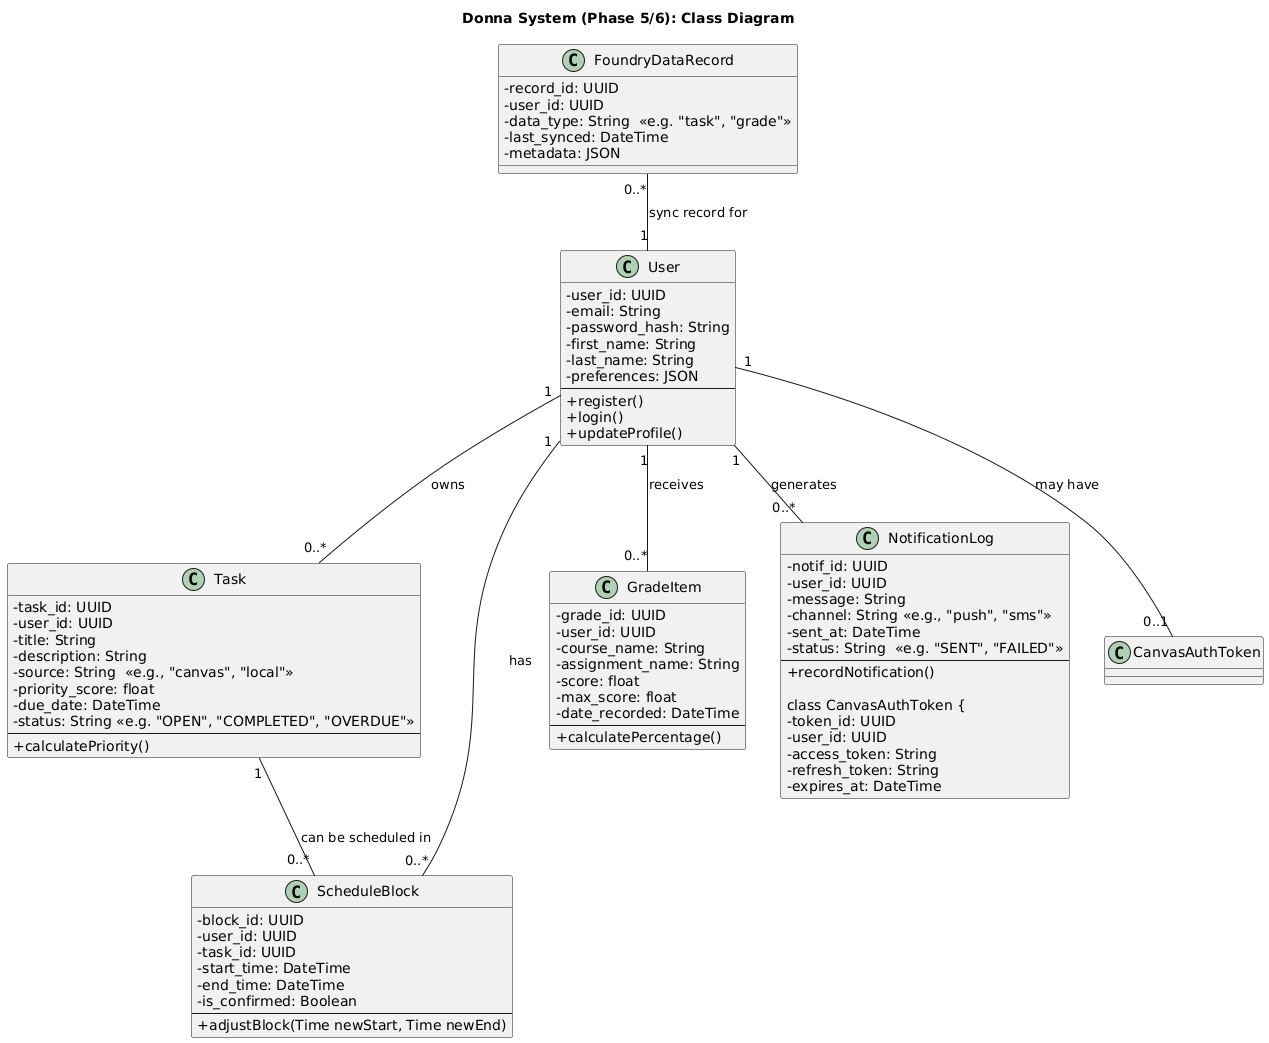

The diagram above was rendered by PlantUML. Its source (embedded in the PNG):
@startuml
title Donna System (Phase 5/6): Class Diagram

skinparam classAttributeIconSize 0

class User {
  - user_id: UUID
  - email: String
  - password_hash: String
  - first_name: String
  - last_name: String
  - preferences: JSON
  --
  + register()
  + login()
  + updateProfile()
}

class Task {
  - task_id: UUID
  - user_id: UUID
  - title: String
  - description: String
  - source: String  <<e.g., "canvas", "local">>
  - priority_score: float
  - due_date: DateTime
  - status: String <<e.g. "OPEN", "COMPLETED", "OVERDUE">>
  --
  + calculatePriority()
}

class ScheduleBlock {
  - block_id: UUID
  - user_id: UUID
  - task_id: UUID
  - start_time: DateTime
  - end_time: DateTime
  - is_confirmed: Boolean
  --
  + adjustBlock(Time newStart, Time newEnd)
}

class GradeItem {
  - grade_id: UUID
  - user_id: UUID
  - course_name: String
  - assignment_name: String
  - score: float
  - max_score: float
  - date_recorded: DateTime
  --
  + calculatePercentage()
}

class NotificationLog {
  - notif_id: UUID
  - user_id: UUID
  - message: String
  - channel: String <<e.g., "push", "sms">>
  - sent_at: DateTime
  - status: String  <<e.g. "SENT", "FAILED">>
  --
  + recordNotification()

class CanvasAuthToken {
  - token_id: UUID
  - user_id: UUID
  - access_token: String
  - refresh_token: String
  - expires_at: DateTime
}

class FoundryDataRecord {
  - record_id: UUID
  - user_id: UUID
  - data_type: String  <<e.g. "task", "grade">>
  - last_synced: DateTime
  - metadata: JSON
}

' Relationships
User "1" -- "0..*" Task : "owns"
User "1" -- "0..*" ScheduleBlock : "has"
User "1" -- "0..*" GradeItem : "receives"
User "1" -- "0..*" NotificationLog : "generates"
User "1" -- "0..1" CanvasAuthToken : "may have"

Task "1" -- "0..*" ScheduleBlock : "can be scheduled in"

FoundryDataRecord "0..*" -- "1" User : "sync record for"
@enduml